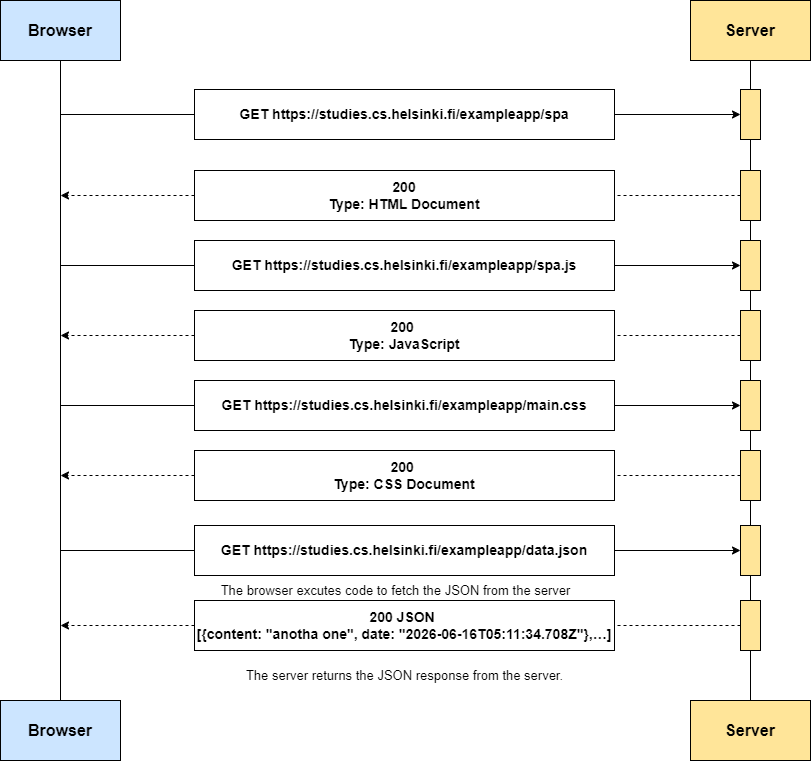

The diagram above was exported from draw.io. Its source (the exported page's mxGraphModel, read from the mxfile embedded in the PNG):
<mxGraphModel dx="1050" dy="621" grid="1" gridSize="10" guides="1" tooltips="1" connect="1" arrows="1" fold="1" page="1" pageScale="1" pageWidth="827" pageHeight="1169" math="0" shadow="0">
  <root>
    <mxCell id="WIyWlLk6GJQsqaUBKTNV-0" />
    <mxCell id="WIyWlLk6GJQsqaUBKTNV-1" parent="WIyWlLk6GJQsqaUBKTNV-0" />
    <mxCell id="iDQ2j1Xp1XZMxwLlXpT8-30" value="" style="edgeStyle=orthogonalEdgeStyle;rounded=0;orthogonalLoop=1;jettySize=auto;html=1;exitX=0.5;exitY=1;exitDx=0;exitDy=0;entryX=0.5;entryY=0;entryDx=0;entryDy=0;endArrow=none;endFill=0;" parent="WIyWlLk6GJQsqaUBKTNV-1" source="iDQ2j1Xp1XZMxwLlXpT8-10" target="iDQ2j1Xp1XZMxwLlXpT8-28" edge="1">
      <mxGeometry relative="1" as="geometry">
        <mxPoint x="760" y="740" as="targetPoint" />
        <mxPoint x="760" y="230" as="sourcePoint" />
      </mxGeometry>
    </mxCell>
    <mxCell id="iDQ2j1Xp1XZMxwLlXpT8-3" style="edgeStyle=orthogonalEdgeStyle;rounded=0;orthogonalLoop=1;jettySize=auto;html=1;exitX=0.5;exitY=1;exitDx=0;exitDy=0;entryX=0.5;entryY=0;entryDx=0;entryDy=0;endArrow=none;endFill=0;" parent="WIyWlLk6GJQsqaUBKTNV-1" source="ccvyl79ZkpEqvYvYAdst-27" target="iDQ2j1Xp1XZMxwLlXpT8-1" edge="1">
      <mxGeometry relative="1" as="geometry">
        <mxPoint x="70" y="410" as="targetPoint" />
      </mxGeometry>
    </mxCell>
    <mxCell id="iDQ2j1Xp1XZMxwLlXpT8-6" style="edgeStyle=orthogonalEdgeStyle;rounded=0;orthogonalLoop=1;jettySize=auto;html=1;exitX=0.5;exitY=1;exitDx=0;exitDy=0;entryX=0;entryY=0.5;entryDx=0;entryDy=0;endArrow=none;endFill=0;" parent="WIyWlLk6GJQsqaUBKTNV-1" target="ccvyl79ZkpEqvYvYAdst-34" edge="1">
      <mxGeometry relative="1" as="geometry">
        <mxPoint x="70" y="79" as="sourcePoint" />
        <Array as="points">
          <mxPoint x="70" y="124" />
        </Array>
      </mxGeometry>
    </mxCell>
    <mxCell id="iDQ2j1Xp1XZMxwLlXpT8-16" style="edgeStyle=orthogonalEdgeStyle;rounded=0;orthogonalLoop=1;jettySize=auto;html=1;exitX=0.5;exitY=1;exitDx=0;exitDy=0;entryX=0;entryY=0.5;entryDx=0;entryDy=0;endArrow=none;endFill=0;" parent="WIyWlLk6GJQsqaUBKTNV-1" source="ccvyl79ZkpEqvYvYAdst-27" target="ccvyl79ZkpEqvYvYAdst-36" edge="1">
      <mxGeometry relative="1" as="geometry" />
    </mxCell>
    <mxCell id="iDQ2j1Xp1XZMxwLlXpT8-20" style="edgeStyle=orthogonalEdgeStyle;rounded=0;orthogonalLoop=1;jettySize=auto;html=1;exitX=0.5;exitY=1;exitDx=0;exitDy=0;entryX=0;entryY=0.5;entryDx=0;entryDy=0;endArrow=none;endFill=0;" parent="WIyWlLk6GJQsqaUBKTNV-1" source="ccvyl79ZkpEqvYvYAdst-27" target="ccvyl79ZkpEqvYvYAdst-38" edge="1">
      <mxGeometry relative="1" as="geometry" />
    </mxCell>
    <mxCell id="iDQ2j1Xp1XZMxwLlXpT8-32" style="edgeStyle=orthogonalEdgeStyle;rounded=0;orthogonalLoop=1;jettySize=auto;html=1;exitX=0.5;exitY=1;exitDx=0;exitDy=0;entryX=0;entryY=0.5;entryDx=0;entryDy=0;endArrow=none;endFill=0;" parent="WIyWlLk6GJQsqaUBKTNV-1" source="ccvyl79ZkpEqvYvYAdst-27" target="iDQ2j1Xp1XZMxwLlXpT8-27" edge="1">
      <mxGeometry relative="1" as="geometry" />
    </mxCell>
    <mxCell id="ccvyl79ZkpEqvYvYAdst-27" value="Browser" style="rounded=0;whiteSpace=wrap;html=1;fontStyle=1;fontSize=16;fillColor=#CCE5FF;" parent="WIyWlLk6GJQsqaUBKTNV-1" vertex="1">
      <mxGeometry x="10" y="10" width="120" height="60" as="geometry" />
    </mxCell>
    <mxCell id="iDQ2j1Xp1XZMxwLlXpT8-4" style="edgeStyle=orthogonalEdgeStyle;rounded=0;orthogonalLoop=1;jettySize=auto;html=1;exitX=0.5;exitY=1;exitDx=0;exitDy=0;entryX=0.5;entryY=0;entryDx=0;entryDy=0;endArrow=none;endFill=0;" parent="WIyWlLk6GJQsqaUBKTNV-1" source="iDQ2j1Xp1XZMxwLlXpT8-35" target="iDQ2j1Xp1XZMxwLlXpT8-2" edge="1">
      <mxGeometry relative="1" as="geometry">
        <mxPoint x="740" y="600" as="targetPoint" />
        <mxPoint x="760" y="810" as="sourcePoint" />
      </mxGeometry>
    </mxCell>
    <mxCell id="ccvyl79ZkpEqvYvYAdst-28" value="Server" style="rounded=0;whiteSpace=wrap;html=1;fontStyle=1;fontSize=16;fillColor=#FFE599;" parent="WIyWlLk6GJQsqaUBKTNV-1" vertex="1">
      <mxGeometry x="700" y="10" width="120" height="60" as="geometry" />
    </mxCell>
    <mxCell id="iDQ2j1Xp1XZMxwLlXpT8-7" style="edgeStyle=orthogonalEdgeStyle;rounded=0;orthogonalLoop=1;jettySize=auto;html=1;exitX=1;exitY=0.5;exitDx=0;exitDy=0;entryX=0;entryY=0.5;entryDx=0;entryDy=0;" parent="WIyWlLk6GJQsqaUBKTNV-1" source="ccvyl79ZkpEqvYvYAdst-34" target="iDQ2j1Xp1XZMxwLlXpT8-8" edge="1">
      <mxGeometry relative="1" as="geometry">
        <mxPoint x="690" y="124" as="targetPoint" />
      </mxGeometry>
    </mxCell>
    <mxCell id="ccvyl79ZkpEqvYvYAdst-34" value="GET https://studies.cs.helsinki.fi/exampleapp/spa" style="rounded=0;whiteSpace=wrap;html=1;fontStyle=1;fontSize=14;verticalAlign=middle;" parent="WIyWlLk6GJQsqaUBKTNV-1" vertex="1">
      <mxGeometry x="204" y="99" width="420" height="50" as="geometry" />
    </mxCell>
    <mxCell id="iDQ2j1Xp1XZMxwLlXpT8-13" style="edgeStyle=orthogonalEdgeStyle;rounded=0;orthogonalLoop=1;jettySize=auto;html=1;exitX=0;exitY=0.5;exitDx=0;exitDy=0;dashed=1;" parent="WIyWlLk6GJQsqaUBKTNV-1" source="ccvyl79ZkpEqvYvYAdst-35" edge="1">
      <mxGeometry relative="1" as="geometry">
        <mxPoint x="70" y="205" as="targetPoint" />
      </mxGeometry>
    </mxCell>
    <mxCell id="ccvyl79ZkpEqvYvYAdst-35" value="200&lt;div&gt;&lt;span style=&quot;background-color: initial;&quot;&gt;Type: HTML Document&lt;/span&gt;&lt;/div&gt;" style="rounded=0;whiteSpace=wrap;html=1;fontStyle=1;fontSize=14;verticalAlign=middle;" parent="WIyWlLk6GJQsqaUBKTNV-1" vertex="1">
      <mxGeometry x="204" y="180" width="420" height="50" as="geometry" />
    </mxCell>
    <mxCell id="iDQ2j1Xp1XZMxwLlXpT8-17" style="edgeStyle=orthogonalEdgeStyle;rounded=0;orthogonalLoop=1;jettySize=auto;html=1;exitX=1;exitY=0.5;exitDx=0;exitDy=0;entryX=0;entryY=0.5;entryDx=0;entryDy=0;" parent="WIyWlLk6GJQsqaUBKTNV-1" source="ccvyl79ZkpEqvYvYAdst-36" target="iDQ2j1Xp1XZMxwLlXpT8-14" edge="1">
      <mxGeometry relative="1" as="geometry" />
    </mxCell>
    <mxCell id="ccvyl79ZkpEqvYvYAdst-36" value="GET https://studies.cs.helsinki.fi/exampleapp/spa.js" style="rounded=0;whiteSpace=wrap;html=1;fontStyle=1;fontSize=14;verticalAlign=middle;" parent="WIyWlLk6GJQsqaUBKTNV-1" vertex="1">
      <mxGeometry x="204" y="250" width="420" height="50" as="geometry" />
    </mxCell>
    <mxCell id="iDQ2j1Xp1XZMxwLlXpT8-19" style="edgeStyle=orthogonalEdgeStyle;rounded=0;orthogonalLoop=1;jettySize=auto;html=1;exitX=0;exitY=0.5;exitDx=0;exitDy=0;dashed=1;" parent="WIyWlLk6GJQsqaUBKTNV-1" source="ccvyl79ZkpEqvYvYAdst-37" edge="1">
      <mxGeometry relative="1" as="geometry">
        <mxPoint x="70" y="345" as="targetPoint" />
      </mxGeometry>
    </mxCell>
    <mxCell id="ccvyl79ZkpEqvYvYAdst-37" value="200&amp;nbsp;&lt;div&gt;Type: JavaScript&lt;/div&gt;" style="rounded=0;whiteSpace=wrap;html=1;fontStyle=1;fontSize=14;verticalAlign=middle;" parent="WIyWlLk6GJQsqaUBKTNV-1" vertex="1">
      <mxGeometry x="204" y="320" width="420" height="50" as="geometry" />
    </mxCell>
    <mxCell id="iDQ2j1Xp1XZMxwLlXpT8-24" style="edgeStyle=orthogonalEdgeStyle;rounded=0;orthogonalLoop=1;jettySize=auto;html=1;exitX=1;exitY=0.5;exitDx=0;exitDy=0;entryX=0;entryY=0.5;entryDx=0;entryDy=0;" parent="WIyWlLk6GJQsqaUBKTNV-1" source="ccvyl79ZkpEqvYvYAdst-38" target="iDQ2j1Xp1XZMxwLlXpT8-21" edge="1">
      <mxGeometry relative="1" as="geometry" />
    </mxCell>
    <mxCell id="ccvyl79ZkpEqvYvYAdst-38" value="GET https://studies.cs.helsinki.fi/exampleapp/main.css" style="rounded=0;whiteSpace=wrap;html=1;fontStyle=1;fontSize=14;verticalAlign=middle;" parent="WIyWlLk6GJQsqaUBKTNV-1" vertex="1">
      <mxGeometry x="204" y="390" width="420" height="50" as="geometry" />
    </mxCell>
    <mxCell id="iDQ2j1Xp1XZMxwLlXpT8-26" style="edgeStyle=orthogonalEdgeStyle;rounded=0;orthogonalLoop=1;jettySize=auto;html=1;exitX=0;exitY=0.5;exitDx=0;exitDy=0;dashed=1;" parent="WIyWlLk6GJQsqaUBKTNV-1" source="ccvyl79ZkpEqvYvYAdst-39" edge="1">
      <mxGeometry relative="1" as="geometry">
        <mxPoint x="70" y="485" as="targetPoint" />
      </mxGeometry>
    </mxCell>
    <mxCell id="ccvyl79ZkpEqvYvYAdst-39" value="200&amp;nbsp;&lt;div&gt;Type: CSS Document&lt;/div&gt;" style="rounded=0;whiteSpace=wrap;html=1;fontStyle=1;fontSize=14;verticalAlign=middle;" parent="WIyWlLk6GJQsqaUBKTNV-1" vertex="1">
      <mxGeometry x="204" y="460" width="420" height="50" as="geometry" />
    </mxCell>
    <mxCell id="iDQ2j1Xp1XZMxwLlXpT8-1" value="Browser" style="rounded=0;whiteSpace=wrap;html=1;fontStyle=1;fontSize=16;fillColor=#CCE5FF;" parent="WIyWlLk6GJQsqaUBKTNV-1" vertex="1">
      <mxGeometry x="10" y="710" width="120" height="60" as="geometry" />
    </mxCell>
    <mxCell id="iDQ2j1Xp1XZMxwLlXpT8-2" value="Server" style="rounded=0;whiteSpace=wrap;html=1;fontStyle=1;fontSize=16;fillColor=#FFE599;" parent="WIyWlLk6GJQsqaUBKTNV-1" vertex="1">
      <mxGeometry x="700" y="710" width="120" height="60" as="geometry" />
    </mxCell>
    <mxCell id="iDQ2j1Xp1XZMxwLlXpT8-9" value="" style="edgeStyle=orthogonalEdgeStyle;rounded=0;orthogonalLoop=1;jettySize=auto;html=1;exitX=0.5;exitY=1;exitDx=0;exitDy=0;entryX=0.5;entryY=0;entryDx=0;entryDy=0;endArrow=none;endFill=0;" parent="WIyWlLk6GJQsqaUBKTNV-1" source="ccvyl79ZkpEqvYvYAdst-28" target="iDQ2j1Xp1XZMxwLlXpT8-8" edge="1">
      <mxGeometry relative="1" as="geometry">
        <mxPoint x="760" y="740" as="targetPoint" />
        <mxPoint x="760" y="90" as="sourcePoint" />
      </mxGeometry>
    </mxCell>
    <mxCell id="iDQ2j1Xp1XZMxwLlXpT8-8" value="" style="rounded=0;whiteSpace=wrap;html=1;fillColor=#FFE599;" parent="WIyWlLk6GJQsqaUBKTNV-1" vertex="1">
      <mxGeometry x="750" y="99" width="20" height="50" as="geometry" />
    </mxCell>
    <mxCell id="iDQ2j1Xp1XZMxwLlXpT8-11" value="" style="edgeStyle=orthogonalEdgeStyle;rounded=0;orthogonalLoop=1;jettySize=auto;html=1;exitX=0.5;exitY=1;exitDx=0;exitDy=0;entryX=0.5;entryY=0;entryDx=0;entryDy=0;endArrow=none;endFill=0;" parent="WIyWlLk6GJQsqaUBKTNV-1" source="iDQ2j1Xp1XZMxwLlXpT8-8" target="iDQ2j1Xp1XZMxwLlXpT8-10" edge="1">
      <mxGeometry relative="1" as="geometry">
        <mxPoint x="760" y="740" as="targetPoint" />
        <mxPoint x="760" y="160" as="sourcePoint" />
      </mxGeometry>
    </mxCell>
    <mxCell id="iDQ2j1Xp1XZMxwLlXpT8-12" style="edgeStyle=orthogonalEdgeStyle;rounded=0;orthogonalLoop=1;jettySize=auto;html=1;exitX=0;exitY=0.5;exitDx=0;exitDy=0;entryX=1;entryY=0.5;entryDx=0;entryDy=0;endArrow=none;endFill=0;dashed=1;" parent="WIyWlLk6GJQsqaUBKTNV-1" source="iDQ2j1Xp1XZMxwLlXpT8-10" target="ccvyl79ZkpEqvYvYAdst-35" edge="1">
      <mxGeometry relative="1" as="geometry" />
    </mxCell>
    <mxCell id="iDQ2j1Xp1XZMxwLlXpT8-10" value="" style="rounded=0;whiteSpace=wrap;html=1;fillColor=#FFE599;" parent="WIyWlLk6GJQsqaUBKTNV-1" vertex="1">
      <mxGeometry x="750" y="180" width="20" height="50" as="geometry" />
    </mxCell>
    <mxCell id="iDQ2j1Xp1XZMxwLlXpT8-14" value="" style="rounded=0;whiteSpace=wrap;html=1;fillColor=#FFE599;" parent="WIyWlLk6GJQsqaUBKTNV-1" vertex="1">
      <mxGeometry x="750" y="250" width="20" height="50" as="geometry" />
    </mxCell>
    <mxCell id="iDQ2j1Xp1XZMxwLlXpT8-18" style="edgeStyle=orthogonalEdgeStyle;rounded=0;orthogonalLoop=1;jettySize=auto;html=1;exitX=0;exitY=0.5;exitDx=0;exitDy=0;entryX=1;entryY=0.5;entryDx=0;entryDy=0;dashed=1;endArrow=none;endFill=0;" parent="WIyWlLk6GJQsqaUBKTNV-1" source="iDQ2j1Xp1XZMxwLlXpT8-15" target="ccvyl79ZkpEqvYvYAdst-37" edge="1">
      <mxGeometry relative="1" as="geometry" />
    </mxCell>
    <mxCell id="iDQ2j1Xp1XZMxwLlXpT8-15" value="" style="rounded=0;whiteSpace=wrap;html=1;fillColor=#FFE599;" parent="WIyWlLk6GJQsqaUBKTNV-1" vertex="1">
      <mxGeometry x="750" y="320" width="20" height="50" as="geometry" />
    </mxCell>
    <mxCell id="iDQ2j1Xp1XZMxwLlXpT8-21" value="" style="rounded=0;whiteSpace=wrap;html=1;fillColor=#FFE599;" parent="WIyWlLk6GJQsqaUBKTNV-1" vertex="1">
      <mxGeometry x="750" y="390" width="20" height="50" as="geometry" />
    </mxCell>
    <mxCell id="iDQ2j1Xp1XZMxwLlXpT8-25" style="edgeStyle=orthogonalEdgeStyle;rounded=0;orthogonalLoop=1;jettySize=auto;html=1;exitX=0;exitY=0.5;exitDx=0;exitDy=0;entryX=1;entryY=0.5;entryDx=0;entryDy=0;dashed=1;endArrow=none;endFill=0;" parent="WIyWlLk6GJQsqaUBKTNV-1" source="iDQ2j1Xp1XZMxwLlXpT8-22" target="ccvyl79ZkpEqvYvYAdst-39" edge="1">
      <mxGeometry relative="1" as="geometry" />
    </mxCell>
    <mxCell id="iDQ2j1Xp1XZMxwLlXpT8-22" value="" style="rounded=0;whiteSpace=wrap;html=1;fillColor=#FFE599;" parent="WIyWlLk6GJQsqaUBKTNV-1" vertex="1">
      <mxGeometry x="750" y="460" width="20" height="50" as="geometry" />
    </mxCell>
    <mxCell id="iDQ2j1Xp1XZMxwLlXpT8-33" style="edgeStyle=orthogonalEdgeStyle;rounded=0;orthogonalLoop=1;jettySize=auto;html=1;exitX=1;exitY=0.5;exitDx=0;exitDy=0;entryX=0;entryY=0.5;entryDx=0;entryDy=0;" parent="WIyWlLk6GJQsqaUBKTNV-1" source="iDQ2j1Xp1XZMxwLlXpT8-27" target="iDQ2j1Xp1XZMxwLlXpT8-28" edge="1">
      <mxGeometry relative="1" as="geometry" />
    </mxCell>
    <mxCell id="iDQ2j1Xp1XZMxwLlXpT8-27" value="GET https://studies.cs.helsinki.fi/exampleapp/data.json" style="rounded=0;whiteSpace=wrap;html=1;fontStyle=1;fontSize=14;verticalAlign=middle;" parent="WIyWlLk6GJQsqaUBKTNV-1" vertex="1">
      <mxGeometry x="204" y="535" width="420" height="50" as="geometry" />
    </mxCell>
    <mxCell id="iDQ2j1Xp1XZMxwLlXpT8-28" value="" style="rounded=0;whiteSpace=wrap;html=1;fillColor=#FFE599;" parent="WIyWlLk6GJQsqaUBKTNV-1" vertex="1">
      <mxGeometry x="750" y="535" width="20" height="50" as="geometry" />
    </mxCell>
    <mxCell id="iDQ2j1Xp1XZMxwLlXpT8-38" style="edgeStyle=orthogonalEdgeStyle;rounded=0;orthogonalLoop=1;jettySize=auto;html=1;exitX=0;exitY=0.5;exitDx=0;exitDy=0;dashed=1;" parent="WIyWlLk6GJQsqaUBKTNV-1" source="iDQ2j1Xp1XZMxwLlXpT8-34" edge="1">
      <mxGeometry relative="1" as="geometry">
        <mxPoint x="70" y="635" as="targetPoint" />
      </mxGeometry>
    </mxCell>
    <mxCell id="iDQ2j1Xp1XZMxwLlXpT8-34" value="200 JSON&amp;nbsp;&lt;div&gt;[{content: &quot;anotha one&quot;, date: &quot;2026-06-16T05:11:34.708Z&quot;},…]&lt;/div&gt;" style="rounded=0;whiteSpace=wrap;html=1;fontStyle=1;fontSize=14;verticalAlign=middle;" parent="WIyWlLk6GJQsqaUBKTNV-1" vertex="1">
      <mxGeometry x="204" y="610" width="420" height="50" as="geometry" />
    </mxCell>
    <mxCell id="iDQ2j1Xp1XZMxwLlXpT8-36" value="" style="edgeStyle=orthogonalEdgeStyle;rounded=0;orthogonalLoop=1;jettySize=auto;html=1;exitX=0.5;exitY=1;exitDx=0;exitDy=0;entryX=0.5;entryY=0;entryDx=0;entryDy=0;endArrow=none;endFill=0;" parent="WIyWlLk6GJQsqaUBKTNV-1" source="iDQ2j1Xp1XZMxwLlXpT8-28" target="iDQ2j1Xp1XZMxwLlXpT8-35" edge="1">
      <mxGeometry relative="1" as="geometry">
        <mxPoint x="760" y="890" as="targetPoint" />
        <mxPoint x="760" y="585" as="sourcePoint" />
      </mxGeometry>
    </mxCell>
    <mxCell id="iDQ2j1Xp1XZMxwLlXpT8-37" style="edgeStyle=orthogonalEdgeStyle;rounded=0;orthogonalLoop=1;jettySize=auto;html=1;exitX=0;exitY=0.5;exitDx=0;exitDy=0;entryX=1;entryY=0.5;entryDx=0;entryDy=0;dashed=1;endArrow=none;endFill=0;" parent="WIyWlLk6GJQsqaUBKTNV-1" source="iDQ2j1Xp1XZMxwLlXpT8-35" target="iDQ2j1Xp1XZMxwLlXpT8-34" edge="1">
      <mxGeometry relative="1" as="geometry" />
    </mxCell>
    <mxCell id="iDQ2j1Xp1XZMxwLlXpT8-35" value="" style="rounded=0;whiteSpace=wrap;html=1;fillColor=#FFE599;" parent="WIyWlLk6GJQsqaUBKTNV-1" vertex="1">
      <mxGeometry x="750" y="610" width="20" height="50" as="geometry" />
    </mxCell>
    <mxCell id="iDQ2j1Xp1XZMxwLlXpT8-40" value="The browser excutes code to fetch the JSON from the server" style="text;html=1;align=center;verticalAlign=middle;resizable=0;points=[];autosize=1;strokeColor=none;fillColor=none;fontSize=13;" parent="WIyWlLk6GJQsqaUBKTNV-1" vertex="1">
      <mxGeometry x="220" y="585" width="370" height="30" as="geometry" />
    </mxCell>
    <mxCell id="iDQ2j1Xp1XZMxwLlXpT8-49" value="The server returns the JSON response from the server." style="text;html=1;align=center;verticalAlign=middle;resizable=0;points=[];autosize=1;strokeColor=none;fillColor=none;fontSize=13;" parent="WIyWlLk6GJQsqaUBKTNV-1" vertex="1">
      <mxGeometry x="244" y="670" width="340" height="30" as="geometry" />
    </mxCell>
  </root>
</mxGraphModel>